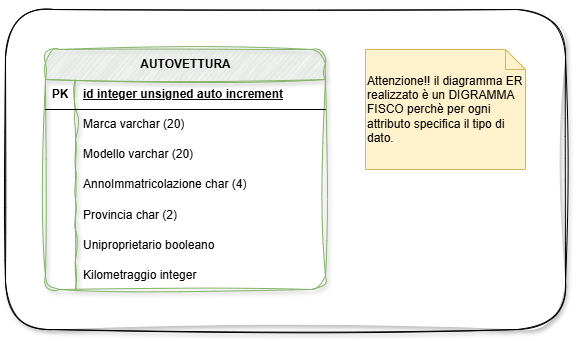

The diagram above was exported from draw.io. Its source (the exported page's mxGraphModel, read from the mxfile embedded in the PNG):
<mxGraphModel dx="158" dy="462" grid="1" gridSize="10" guides="1" tooltips="1" connect="1" arrows="1" fold="1" page="1" pageScale="1" pageWidth="827" pageHeight="1169" math="0" shadow="0">
  <root>
    <mxCell id="0" />
    <mxCell id="1" parent="0" />
    <mxCell id="cE9UzACm_pnbkHLrvnMx-28" parent="1" style="rounded=1;whiteSpace=wrap;html=1;fillColor=default;roundedPerimeter=1;sketch=1;curveFitting=1;jiggle=2;shadow=1;glass=0;" value="" vertex="1">
      <mxGeometry height="320" width="560" x="80" y="240" as="geometry" />
    </mxCell>
    <mxCell id="cE9UzACm_pnbkHLrvnMx-1" parent="1" style="shape=table;startSize=30;container=1;collapsible=1;childLayout=tableLayout;fixedRows=1;rowLines=0;fontStyle=1;align=center;resizeLast=1;html=1;fillColor=#d5e8d4;strokeColor=#82b366;rounded=1;roundedPerimeter=1;shadow=1;sketch=1;curveFitting=1;jiggle=2;swimlaneFillColor=none;" value="AUTOVETTURA" vertex="1">
      <mxGeometry height="240" width="280" x="120" y="280" as="geometry" />
    </mxCell>
    <mxCell id="cE9UzACm_pnbkHLrvnMx-2" parent="cE9UzACm_pnbkHLrvnMx-1" style="shape=tableRow;horizontal=0;startSize=0;swimlaneHead=0;swimlaneBody=0;fillColor=none;collapsible=0;dropTarget=0;points=[[0,0.5],[1,0.5]];portConstraint=eastwest;top=0;left=0;right=0;bottom=1;" value="" vertex="1">
      <mxGeometry height="30" width="280" y="30" as="geometry" />
    </mxCell>
    <mxCell id="cE9UzACm_pnbkHLrvnMx-3" parent="cE9UzACm_pnbkHLrvnMx-2" style="shape=partialRectangle;connectable=0;fillColor=none;top=0;left=0;bottom=0;right=0;fontStyle=1;overflow=hidden;whiteSpace=wrap;html=1;" value="PK" vertex="1">
      <mxGeometry height="30" width="30" as="geometry">
        <mxRectangle height="30" width="30" as="alternateBounds" />
      </mxGeometry>
    </mxCell>
    <mxCell id="cE9UzACm_pnbkHLrvnMx-4" parent="cE9UzACm_pnbkHLrvnMx-2" style="shape=partialRectangle;connectable=0;fillColor=none;top=0;left=0;bottom=0;right=0;align=left;spacingLeft=6;fontStyle=5;overflow=hidden;whiteSpace=wrap;html=1;" value="id integer unsigned auto increment" vertex="1">
      <mxGeometry height="30" width="250" x="30" as="geometry">
        <mxRectangle height="30" width="250" as="alternateBounds" />
      </mxGeometry>
    </mxCell>
    <mxCell id="cE9UzACm_pnbkHLrvnMx-5" parent="cE9UzACm_pnbkHLrvnMx-1" style="shape=tableRow;horizontal=0;startSize=0;swimlaneHead=0;swimlaneBody=0;fillColor=none;collapsible=0;dropTarget=0;points=[[0,0.5],[1,0.5]];portConstraint=eastwest;top=0;left=0;right=0;bottom=0;" value="" vertex="1">
      <mxGeometry height="30" width="280" y="60" as="geometry" />
    </mxCell>
    <mxCell id="cE9UzACm_pnbkHLrvnMx-6" parent="cE9UzACm_pnbkHLrvnMx-5" style="shape=partialRectangle;connectable=0;fillColor=none;top=0;left=0;bottom=0;right=0;editable=1;overflow=hidden;whiteSpace=wrap;html=1;" value="" vertex="1">
      <mxGeometry height="30" width="30" as="geometry">
        <mxRectangle height="30" width="30" as="alternateBounds" />
      </mxGeometry>
    </mxCell>
    <mxCell id="cE9UzACm_pnbkHLrvnMx-7" parent="cE9UzACm_pnbkHLrvnMx-5" style="shape=partialRectangle;connectable=0;fillColor=none;top=0;left=0;bottom=0;right=0;align=left;spacingLeft=6;overflow=hidden;whiteSpace=wrap;html=1;" value="Marca varchar (20)" vertex="1">
      <mxGeometry height="30" width="250" x="30" as="geometry">
        <mxRectangle height="30" width="250" as="alternateBounds" />
      </mxGeometry>
    </mxCell>
    <mxCell id="cE9UzACm_pnbkHLrvnMx-8" parent="cE9UzACm_pnbkHLrvnMx-1" style="shape=tableRow;horizontal=0;startSize=0;swimlaneHead=0;swimlaneBody=0;fillColor=none;collapsible=0;dropTarget=0;points=[[0,0.5],[1,0.5]];portConstraint=eastwest;top=0;left=0;right=0;bottom=0;" value="" vertex="1">
      <mxGeometry height="30" width="280" y="90" as="geometry" />
    </mxCell>
    <mxCell id="cE9UzACm_pnbkHLrvnMx-9" parent="cE9UzACm_pnbkHLrvnMx-8" style="shape=partialRectangle;connectable=0;fillColor=none;top=0;left=0;bottom=0;right=0;editable=1;overflow=hidden;whiteSpace=wrap;html=1;" value="" vertex="1">
      <mxGeometry height="30" width="30" as="geometry">
        <mxRectangle height="30" width="30" as="alternateBounds" />
      </mxGeometry>
    </mxCell>
    <mxCell id="cE9UzACm_pnbkHLrvnMx-10" parent="cE9UzACm_pnbkHLrvnMx-8" style="shape=partialRectangle;connectable=0;fillColor=none;top=0;left=0;bottom=0;right=0;align=left;spacingLeft=6;overflow=hidden;whiteSpace=wrap;html=1;" value="Modello varchar (20)" vertex="1">
      <mxGeometry height="30" width="250" x="30" as="geometry">
        <mxRectangle height="30" width="250" as="alternateBounds" />
      </mxGeometry>
    </mxCell>
    <mxCell id="cE9UzACm_pnbkHLrvnMx-11" parent="cE9UzACm_pnbkHLrvnMx-1" style="shape=tableRow;horizontal=0;startSize=0;swimlaneHead=0;swimlaneBody=0;fillColor=none;collapsible=0;dropTarget=0;points=[[0,0.5],[1,0.5]];portConstraint=eastwest;top=0;left=0;right=0;bottom=0;" value="" vertex="1">
      <mxGeometry height="30" width="280" y="120" as="geometry" />
    </mxCell>
    <mxCell id="cE9UzACm_pnbkHLrvnMx-12" parent="cE9UzACm_pnbkHLrvnMx-11" style="shape=partialRectangle;connectable=0;fillColor=none;top=0;left=0;bottom=0;right=0;editable=1;overflow=hidden;whiteSpace=wrap;html=1;" value="" vertex="1">
      <mxGeometry height="30" width="30" as="geometry">
        <mxRectangle height="30" width="30" as="alternateBounds" />
      </mxGeometry>
    </mxCell>
    <mxCell id="cE9UzACm_pnbkHLrvnMx-13" parent="cE9UzACm_pnbkHLrvnMx-11" style="shape=partialRectangle;connectable=0;fillColor=none;top=0;left=0;bottom=0;right=0;align=left;spacingLeft=6;overflow=hidden;whiteSpace=wrap;html=1;" value="AnnoImmatricolazione char (4)" vertex="1">
      <mxGeometry height="30" width="250" x="30" as="geometry">
        <mxRectangle height="30" width="250" as="alternateBounds" />
      </mxGeometry>
    </mxCell>
    <mxCell id="cE9UzACm_pnbkHLrvnMx-18" parent="cE9UzACm_pnbkHLrvnMx-1" style="shape=tableRow;horizontal=0;startSize=0;swimlaneHead=0;swimlaneBody=0;fillColor=none;collapsible=0;dropTarget=0;points=[[0,0.5],[1,0.5]];portConstraint=eastwest;top=0;left=0;right=0;bottom=0;" value="" vertex="1">
      <mxGeometry height="30" width="280" y="150" as="geometry" />
    </mxCell>
    <mxCell id="cE9UzACm_pnbkHLrvnMx-19" parent="cE9UzACm_pnbkHLrvnMx-18" style="shape=partialRectangle;connectable=0;fillColor=none;top=0;left=0;bottom=0;right=0;editable=1;overflow=hidden;" value="" vertex="1">
      <mxGeometry height="30" width="30" as="geometry">
        <mxRectangle height="30" width="30" as="alternateBounds" />
      </mxGeometry>
    </mxCell>
    <mxCell id="cE9UzACm_pnbkHLrvnMx-20" parent="cE9UzACm_pnbkHLrvnMx-18" style="shape=partialRectangle;connectable=0;fillColor=none;top=0;left=0;bottom=0;right=0;align=left;spacingLeft=6;overflow=hidden;" value="Provincia char (2)" vertex="1">
      <mxGeometry height="30" width="250" x="30" as="geometry">
        <mxRectangle height="30" width="250" as="alternateBounds" />
      </mxGeometry>
    </mxCell>
    <mxCell id="cE9UzACm_pnbkHLrvnMx-21" parent="cE9UzACm_pnbkHLrvnMx-1" style="shape=tableRow;horizontal=0;startSize=0;swimlaneHead=0;swimlaneBody=0;fillColor=none;collapsible=0;dropTarget=0;points=[[0,0.5],[1,0.5]];portConstraint=eastwest;top=0;left=0;right=0;bottom=0;" value="" vertex="1">
      <mxGeometry height="30" width="280" y="180" as="geometry" />
    </mxCell>
    <mxCell id="cE9UzACm_pnbkHLrvnMx-22" parent="cE9UzACm_pnbkHLrvnMx-21" style="shape=partialRectangle;connectable=0;fillColor=none;top=0;left=0;bottom=0;right=0;editable=1;overflow=hidden;" value="" vertex="1">
      <mxGeometry height="30" width="30" as="geometry">
        <mxRectangle height="30" width="30" as="alternateBounds" />
      </mxGeometry>
    </mxCell>
    <mxCell id="cE9UzACm_pnbkHLrvnMx-23" parent="cE9UzACm_pnbkHLrvnMx-21" style="shape=partialRectangle;connectable=0;fillColor=none;top=0;left=0;bottom=0;right=0;align=left;spacingLeft=6;overflow=hidden;" value="Uniproprietario booleano" vertex="1">
      <mxGeometry height="30" width="250" x="30" as="geometry">
        <mxRectangle height="30" width="250" as="alternateBounds" />
      </mxGeometry>
    </mxCell>
    <mxCell id="cE9UzACm_pnbkHLrvnMx-24" parent="cE9UzACm_pnbkHLrvnMx-1" style="shape=tableRow;horizontal=0;startSize=0;swimlaneHead=0;swimlaneBody=0;fillColor=none;collapsible=0;dropTarget=0;points=[[0,0.5],[1,0.5]];portConstraint=eastwest;top=0;left=0;right=0;bottom=0;" value="" vertex="1">
      <mxGeometry height="30" width="280" y="210" as="geometry" />
    </mxCell>
    <mxCell id="cE9UzACm_pnbkHLrvnMx-25" parent="cE9UzACm_pnbkHLrvnMx-24" style="shape=partialRectangle;connectable=0;fillColor=none;top=0;left=0;bottom=0;right=0;editable=1;overflow=hidden;" value="" vertex="1">
      <mxGeometry height="30" width="30" as="geometry">
        <mxRectangle height="30" width="30" as="alternateBounds" />
      </mxGeometry>
    </mxCell>
    <mxCell id="cE9UzACm_pnbkHLrvnMx-26" parent="cE9UzACm_pnbkHLrvnMx-24" style="shape=partialRectangle;connectable=0;fillColor=none;top=0;left=0;bottom=0;right=0;align=left;spacingLeft=6;overflow=hidden;" value="Kilometraggio integer" vertex="1">
      <mxGeometry height="30" width="250" x="30" as="geometry">
        <mxRectangle height="30" width="250" as="alternateBounds" />
      </mxGeometry>
    </mxCell>
    <mxCell id="cE9UzACm_pnbkHLrvnMx-27" parent="1" style="shape=note;size=20;whiteSpace=wrap;html=1;fillColor=#fff2cc;strokeColor=#d6b656;align=left;" value="Attenzione!! il diagramma ER realizzato è un DIGRAMMA FISCO perchè per ogni attributo specifica il tipo di dato." vertex="1">
      <mxGeometry height="120" width="160" x="440" y="280" as="geometry" />
    </mxCell>
  </root>
</mxGraphModel>